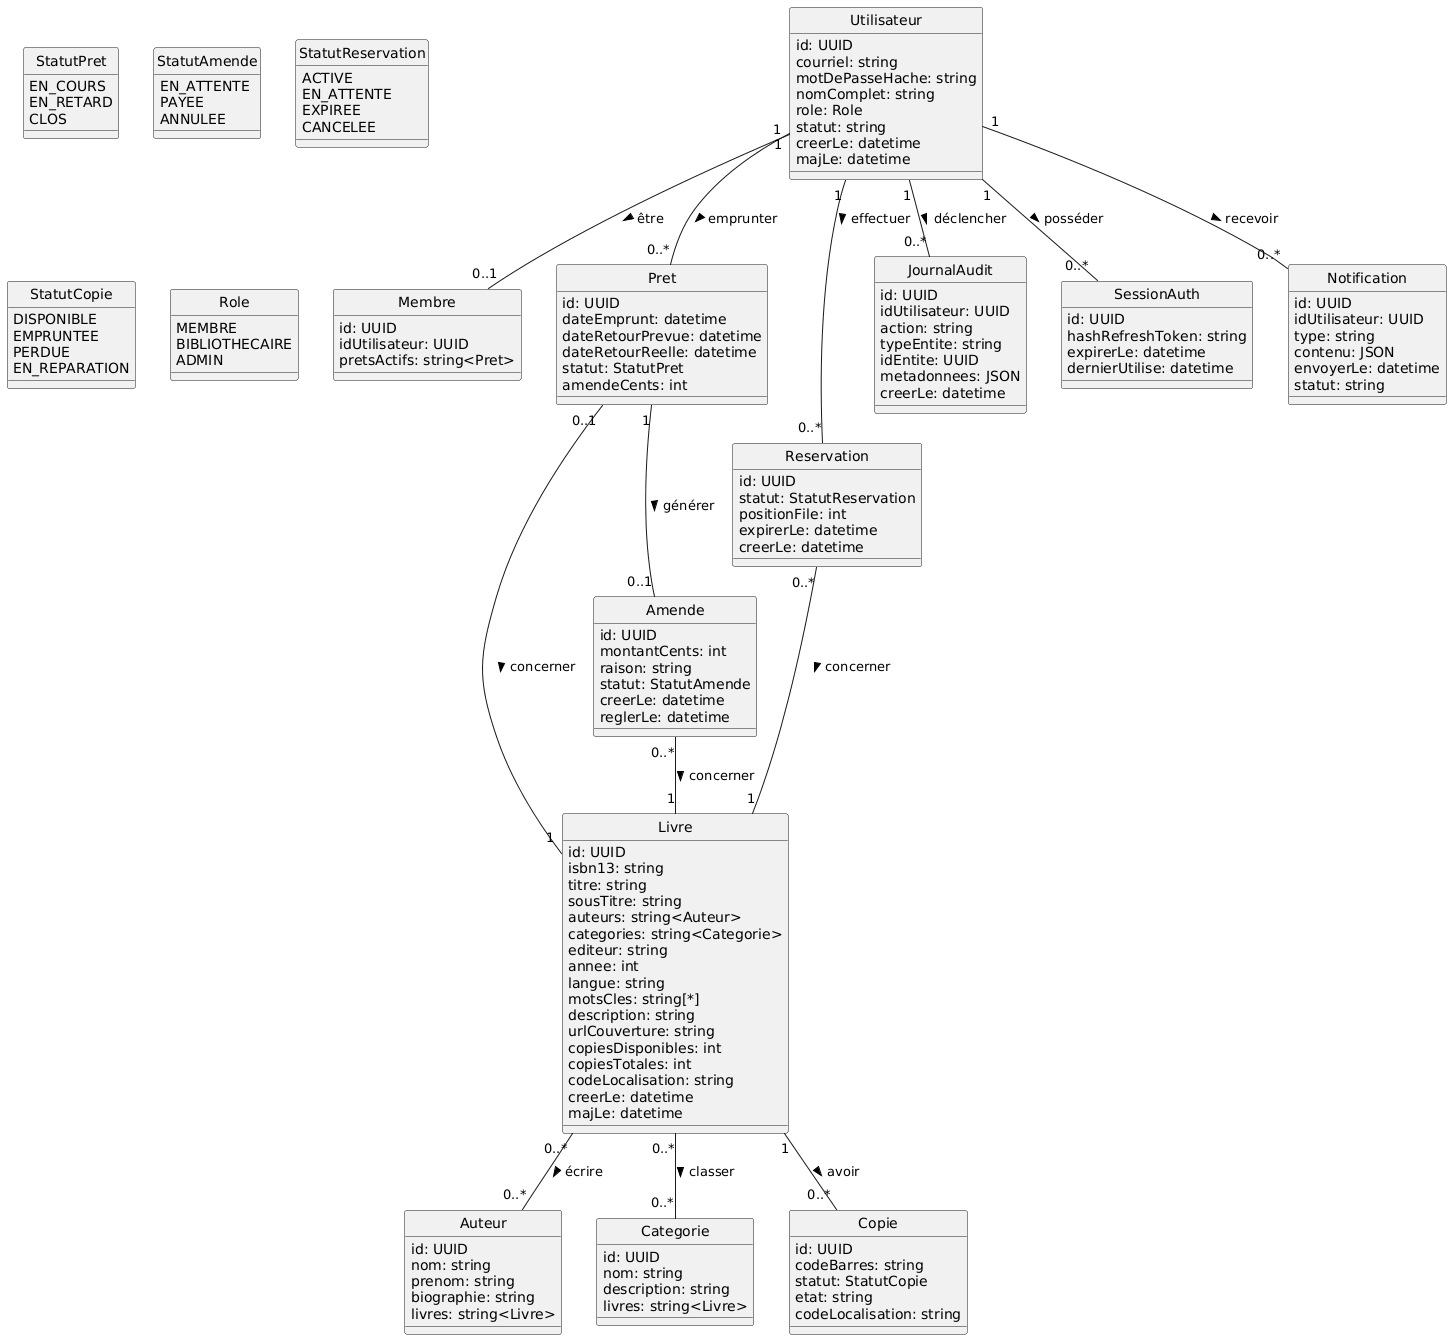

The diagram above was rendered by PlantUML. Its source (embedded in the PNG):
@startuml
hide circle
skinparam classAttributeIconSize 0

' ================= ENUMS =================
enum StatutPret {
  EN_COURS
  EN_RETARD
  CLOS
}

enum StatutAmende {
  EN_ATTENTE
  PAYEE
  ANNULEE
}

enum StatutReservation {
  ACTIVE
  EN_ATTENTE
  EXPIREE
  CANCELEE
}

enum StatutCopie {
  DISPONIBLE
  EMPRUNTEE
  PERDUE
  EN_REPARATION
}

enum Role {
  MEMBRE
  BIBLIOTHECAIRE
  ADMIN

}

' ================= CLASSES =================

class Utilisateur {
  id: UUID
  courriel: string
  motDePasseHache: string
  nomComplet: string
  role: Role
  statut: string
  creerLe: datetime
  majLe: datetime
}

class Membre {
  id: UUID
  idUtilisateur: UUID
  pretsActifs: string<Pret>
}

class Livre {
  id: UUID
  isbn13: string
  titre: string
  sousTitre: string
  auteurs: string<Auteur>
  categories: string<Categorie>
  editeur: string
  annee: int
  langue: string
  motsCles: string[*]
  description: string
  urlCouverture: string
  copiesDisponibles: int
  copiesTotales: int
  codeLocalisation: string
  creerLe: datetime
  majLe: datetime
}

class Auteur {
  id: UUID
  nom: string
  prenom: string
  biographie: string
  livres: string<Livre>
}

class Categorie {
  id: UUID
  nom: string
  description: string
  livres: string<Livre>
}

class Copie {
  id: UUID
  codeBarres: string
  statut: StatutCopie
  etat: string
  codeLocalisation: string
}

class Pret {
  id: UUID
  dateEmprunt: datetime
  dateRetourPrevue: datetime
  dateRetourReelle: datetime
  statut: StatutPret
  amendeCents: int
}

class Reservation {
  id: UUID
  statut: StatutReservation
  positionFile: int
  expirerLe: datetime
  creerLe: datetime
}

class Amende {
  id: UUID
  montantCents: int
  raison: string
  statut: StatutAmende
  creerLe: datetime
  reglerLe: datetime
}

class JournalAudit {
  id: UUID
  idUtilisateur: UUID
  action: string
  typeEntite: string
  idEntite: UUID
  metadonnees: JSON
  creerLe: datetime
}

class SessionAuth {
  id: UUID
  hashRefreshToken: string
  expirerLe: datetime
  dernierUtilise: datetime
}

class Notification {
  id: UUID
  idUtilisateur: UUID
  type: string
  contenu: JSON
  envoyerLe: datetime
  statut: string
}

' ================= RELATIONS =================

Utilisateur "1" -- "0..1" Membre : être >
Utilisateur "1" -- "0..*" Reservation : effectuer >
Utilisateur "1" -- "0..*" Pret : emprunter >
Utilisateur "1" -- "0..*" JournalAudit : déclencher >
Utilisateur "1" -- "0..*" SessionAuth : posséder >
Utilisateur "1" -- "0..*" Notification : recevoir >

Livre "1" -- "0..*" Copie : avoir >
Reservation "0..*" -- "1" Livre : concerner >
Pret "0..1" -- "1" Livre : concerner >

Pret "1" -- "0..1" Amende : générer >
Amende "0..*" -- "1" Livre : concerner >

Livre "0..*" -- "0..*" Auteur : écrire >
Livre "0..*" -- "0..*" Categorie : classer >
@enduml